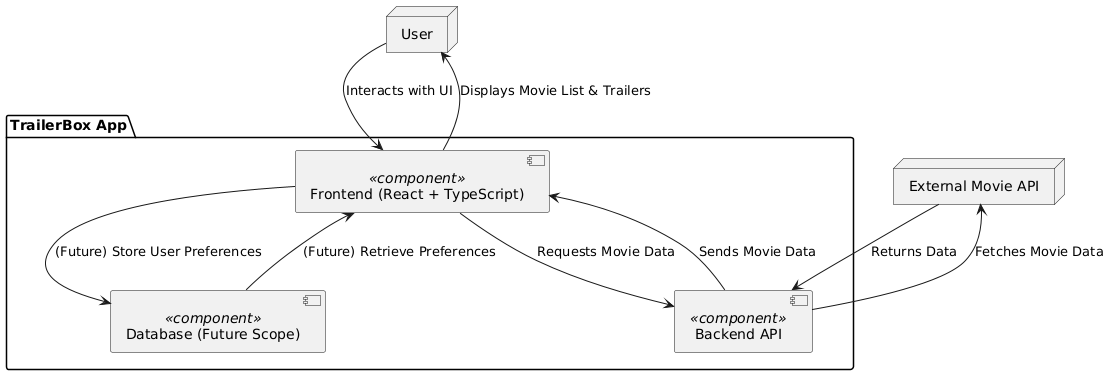

The diagram above was rendered by PlantUML. Its source (embedded in the PNG):
@startuml
' Define components
node "User" as User
package "TrailerBox App" {
    [Frontend (React + TypeScript)] as Frontend <<component>> 
    [Backend API] as Backend <<component>> 
    [Database (Future Scope)] as Database <<component>> 
}

' Define external API
node "External Movie API" as ExternalAPI

' Define interactions
User --> Frontend : Interacts with UI
Frontend --> Backend : Requests Movie Data
Backend --> ExternalAPI : Fetches Movie Data
ExternalAPI --> Backend : Returns Data
Backend --> Frontend : Sends Movie Data
Frontend --> User : Displays Movie List & Trailers

' Future database interactions
Frontend --> Database : (Future) Store User Preferences
Database --> Frontend : (Future) Retrieve Preferences
@enduml